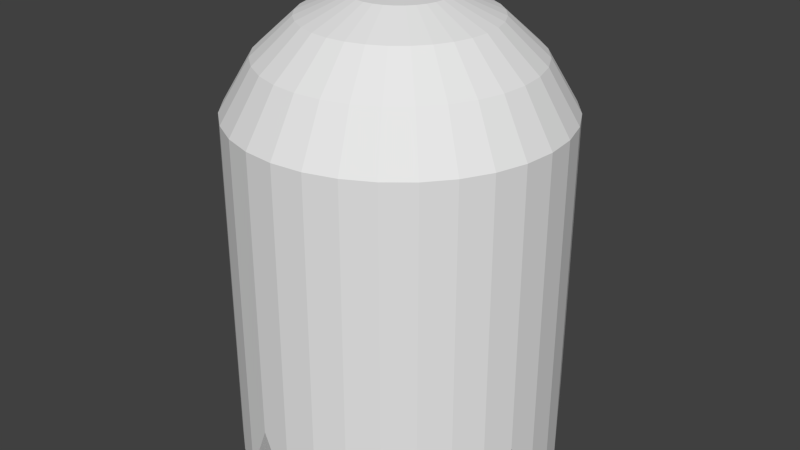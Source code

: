 # Source: ghost.blend  (saved by Blender 2.69.11; exported with 4.5.12 LTS)
import bpy
from mathutils import Matrix  # noqa: F401  (used for matrix-valued properties, if any)

bpy.ops.wm.read_factory_settings(use_empty=True)
scene = bpy.context.scene
scene.name = 'Scene'

# ---- collections
col_collection_1 = bpy.data.collections.new('Collection 1'); scene.collection.children.link(col_collection_1)

# ---- world
world_world = bpy.data.worlds.new('World'); scene.world = world_world
world_world.color = (0.05088, 0.05088, 0.05088)
world_world.use_sun_shadow = False
world_world.sun_shadow_jitter_overblur = 0.0
world_world.cycles.sampling_method = 'MANUAL'
world_world.cycles.sample_map_resolution = 256

# ---- meshes
me_cylinder_001 = bpy.data.meshes.new('Cylinder.001')
me_cylinder_001.from_pydata([(0.0, 0.0, -1.61), (0.0, 0.0, 1.217), (0.0, 1.0, -1.61), (8.431e-08, 0.29, 1.195), (0.1951, 0.9808, -1.217), (0.05657, 0.2844, 1.195), (0.3827, 0.9239, -1.61), (0.111, 0.2679, 1.195), (0.5556, 0.8315, -1.61), (0.1611, 0.2411, 1.195), (0.7071, 0.7071, -1.61), (0.205, 0.205, 1.195), (0.8315, 0.5556, -1.217), (0.2411, 0.1611, 1.195), (0.9239, 0.3827, -1.61), (0.2679, 0.111, 1.195), (0.9808, 0.1951, -1.61), (0.2844, 0.05657, 1.195), (1.0, 7.55e-08, -1.61), (0.29, 2.242e-07, 1.195), (0.9808, -0.1951, -1.217), (0.2844, -0.05657, 1.195), (0.9239, -0.3827, -1.61), (0.2679, -0.111, 1.195), (0.8315, -0.5556, -1.61), (0.2411, -0.1611, 1.195), (0.7071, -0.7071, -1.61), (0.205, -0.205, 1.195), (0.5556, -0.8315, -1.217), (0.1611, -0.2411, 1.195), (0.3827, -0.9239, -1.61), (0.111, -0.2679, 1.195), (0.1951, -0.9808, -1.61), (0.05657, -0.2844, 1.195), (-3.258e-07, -1.0, -1.61), (-1.017e-08, -0.29, 1.195), (-0.1951, -0.9808, -1.217), (-0.05657, -0.2844, 1.195), (-0.3827, -0.9239, -1.61), (-0.111, -0.2679, 1.195), (-0.5556, -0.8315, -1.61), (-0.1611, -0.2411, 1.195), (-0.7071, -0.7071, -1.61), (-0.205, -0.205, 1.195), (-0.8315, -0.5556, -1.217), (-0.2411, -0.1611, 1.195), (-0.9239, -0.3827, -1.61), (-0.2679, -0.111, 1.195), (-0.9808, -0.1951, -1.61), (-0.2844, -0.05657, 1.195), (-1.0, 9.656e-07, -1.61), (-0.29, 4.823e-07, 1.195), (-0.9808, 0.1951, -1.217), (-0.2844, 0.05657, 1.195), (-0.9239, 0.3827, -1.61), (-0.2679, 0.111, 1.195), (-0.8315, 0.5556, -1.61), (-0.2411, 0.1611, 1.195), (-0.7071, 0.7071, -1.61), (-0.205, 0.205, 1.195), (-0.5556, 0.8315, -1.217), (-0.1611, 0.2411, 1.195), (-0.3827, 0.9239, -1.61), (-0.111, 0.2679, 1.195), (-0.1951, 0.9808, -1.61), (-0.05657, 0.2844, 1.195), (5.074e-08, 0.5727, 1.075), (0.1117, 0.5617, 1.075), (0.2192, 0.5291, 1.075), (0.3182, 0.4762, 1.075), (0.4049, 0.4049, 1.075), (0.4762, 0.3182, 1.075), (0.5291, 0.2192, 1.075), (0.5617, 0.1117, 1.075), (0.5727, 1.65e-07, 1.075), (0.5617, -0.1117, 1.075), (0.5291, -0.2192, 1.075), (0.4762, -0.3182, 1.075), (0.4049, -0.4049, 1.075), (0.3182, -0.4762, 1.075), (0.2192, -0.5291, 1.075), (0.1117, -0.5617, 1.075), (-1.359e-07, -0.5727, 1.075), (-0.1117, -0.5617, 1.075), (-0.2192, -0.5291, 1.075), (-0.3182, -0.4762, 1.075), (-0.4049, -0.4049, 1.075), (-0.4762, -0.3182, 1.075), (-0.5291, -0.2192, 1.075), (-0.5617, -0.1117, 1.075), (-0.5727, 6.748e-07, 1.075), (-0.5617, 0.1117, 1.075), (-0.5291, 0.2192, 1.075), (-0.4762, 0.3182, 1.075), (-0.4049, 0.4049, 1.075), (-0.3182, 0.4762, 1.075), (-0.2192, 0.5291, 1.075), (-0.1117, 0.5617, 1.075), (0.1589, 0.7988, 0.8526), (0.3117, 0.7525, 0.8526), (0.4525, 0.6772, 0.8526), (0.5759, 0.5759, 0.8526), (0.6772, 0.4525, 0.8526), (0.7525, 0.3117, 0.8526), (0.7988, 0.1589, 0.8526), (0.8144, 1.178e-07, 0.8526), (0.7988, -0.1589, 0.8526), (0.7525, -0.3117, 0.8526), (0.6772, -0.4525, 0.8526), (0.5759, -0.5759, 0.8526), (0.4525, -0.6772, 0.8526), (0.3117, -0.7525, 0.8526), (0.1589, -0.7988, 0.8526), (-2.433e-07, -0.8144, 0.8526), (-0.1589, -0.7988, 0.8526), (-0.3117, -0.7525, 0.8526), (-0.4525, -0.6772, 0.8526), (-0.5759, -0.5759, 0.8526), (-0.6772, -0.4525, 0.8526), (-0.7525, -0.3117, 0.8526), (-0.7988, -0.1589, 0.8526), (-0.8144, 8.428e-07, 0.8526), (-0.7988, 0.1589, 0.8526), (-0.7525, 0.3117, 0.8526), (-0.6772, 0.4525, 0.8526), (-0.5759, 0.5759, 0.8526), (-0.4525, 0.6772, 0.8526), (-0.3117, 0.7525, 0.8526), (-0.1589, 0.7988, 0.8526), (2.203e-08, 0.8144, 0.8526), (0.1951, 0.9808, 0.5401), (0.3827, 0.9239, 0.5401), (0.5556, 0.8315, 0.5401), (0.7071, 0.7071, 0.5401), (0.8315, 0.5556, 0.5401), (0.9239, 0.3827, 0.5401), (0.9808, 0.1951, 0.5401), (1.0, 7.55e-08, 0.5401), (0.9808, -0.1951, 0.5401), (0.9239, -0.3827, 0.5401), (0.8315, -0.5556, 0.5401), (0.7071, -0.7071, 0.5401), (0.5556, -0.8315, 0.5401), (0.3827, -0.9239, 0.5401), (0.1951, -0.9808, 0.5401), (-3.258e-07, -1.0, 0.5401), (-0.1951, -0.9808, 0.5401), (-0.3827, -0.9239, 0.5401), (-0.5556, -0.8315, 0.5401), (-0.7071, -0.7071, 0.5401), (-0.8315, -0.5556, 0.5401), (-0.9239, -0.3827, 0.5401), (-0.9808, -0.1951, 0.5401), (-1.0, 9.656e-07, 0.5401), (-0.9808, 0.1951, 0.5401), (-0.9239, 0.3827, 0.5401), (-0.8315, 0.5556, 0.5401), (-0.7071, 0.7071, 0.5401), (-0.5556, 0.8315, 0.5401), (-0.3827, 0.9239, 0.5401), (-0.1951, 0.9808, 0.5401), (0.0, 1.0, 0.5401), (0.1951, 0.9808, -0.3295), (0.3827, 0.9239, -0.5239), (0.5556, 0.8315, -0.5239), (0.7071, 0.7071, -0.5239), (0.8315, 0.5556, -0.3295), (0.9239, 0.3827, -0.5239), (0.9808, 0.1951, -0.5239), (1.0, 7.55e-08, -0.5239), (0.9808, -0.1951, -0.3295), (0.9239, -0.3827, -0.5239), (0.8315, -0.5556, -0.5239), (0.7071, -0.7071, -0.5239), (0.5556, -0.8315, -0.3295), (0.3827, -0.9239, -0.5239), (0.1951, -0.9808, -0.5239), (-3.258e-07, -1.0, -0.5239), (-0.1951, -0.9808, -0.3295), (-0.3827, -0.9239, -0.5239), (-0.5556, -0.8315, -0.5239), (-0.7071, -0.7071, -0.5239), (-0.8315, -0.5556, -0.3295), (-0.9239, -0.3827, -0.5239), (-0.9808, -0.1951, -0.5239), (-1.0, 9.656e-07, -0.5239), (-0.9808, 0.1951, -0.3295), (-0.9239, 0.3827, -0.5239), (-0.8315, 0.5556, -0.5239), (-0.7071, 0.7071, -0.5239), (-0.5556, 0.8315, -0.3295), (-0.3827, 0.9239, -0.5239), (-0.1951, 0.9808, -0.5239), (0.0, 1.0, -0.5239)], [], [(0, 2, 4), (1, 5, 3), (66, 3, 5, 67), (0, 4, 6), (1, 7, 5), (67, 5, 7, 68), (0, 6, 8), (1, 9, 7), (68, 7, 9, 69), (0, 8, 10), (1, 11, 9), (69, 9, 11, 70), (0, 10, 12), (1, 13, 11), (70, 11, 13, 71), (0, 12, 14), (1, 15, 13), (71, 13, 15, 72), (0, 14, 16), (1, 17, 15), (72, 15, 17, 73), (0, 16, 18), (1, 19, 17), (73, 17, 19, 74), (0, 18, 20), (1, 21, 19), (74, 19, 21, 75), (0, 20, 22), (1, 23, 21), (75, 21, 23, 76), (0, 22, 24), (1, 25, 23), (76, 23, 25, 77), (0, 24, 26), (1, 27, 25), (77, 25, 27, 78), (0, 26, 28), (1, 29, 27), (78, 27, 29, 79), (0, 28, 30), (1, 31, 29), (79, 29, 31, 80), (0, 30, 32), (1, 33, 31), (80, 31, 33, 81), (0, 32, 34), (1, 35, 33), (81, 33, 35, 82), (0, 34, 36), (1, 37, 35), (82, 35, 37, 83), (0, 36, 38), (1, 39, 37), (83, 37, 39, 84), (0, 38, 40), (1, 41, 39), (84, 39, 41, 85), (0, 40, 42), (1, 43, 41), (85, 41, 43, 86), (0, 42, 44), (1, 45, 43), (86, 43, 45, 87), (0, 44, 46), (1, 47, 45), (87, 45, 47, 88), (0, 46, 48), (1, 49, 47), (88, 47, 49, 89), (0, 48, 50), (1, 51, 49), (89, 49, 51, 90), (0, 50, 52), (1, 53, 51), (90, 51, 53, 91), (0, 52, 54), (1, 55, 53), (91, 53, 55, 92), (0, 54, 56), (1, 57, 55), (92, 55, 57, 93), (0, 56, 58), (1, 59, 57), (93, 57, 59, 94), (0, 58, 60), (1, 61, 59), (94, 59, 61, 95), (0, 60, 62), (1, 63, 61), (95, 61, 63, 96), (0, 62, 64), (1, 65, 63), (96, 63, 65, 97), (0, 64, 2), (1, 3, 65), (97, 65, 3, 66), (129, 66, 67, 98), (98, 67, 68, 99), (99, 68, 69, 100), (100, 69, 70, 101), (101, 70, 71, 102), (102, 71, 72, 103), (103, 72, 73, 104), (104, 73, 74, 105), (105, 74, 75, 106), (106, 75, 76, 107), (107, 76, 77, 108), (108, 77, 78, 109), (109, 78, 79, 110), (110, 79, 80, 111), (111, 80, 81, 112), (112, 81, 82, 113), (113, 82, 83, 114), (114, 83, 84, 115), (115, 84, 85, 116), (116, 85, 86, 117), (117, 86, 87, 118), (118, 87, 88, 119), (119, 88, 89, 120), (120, 89, 90, 121), (121, 90, 91, 122), (122, 91, 92, 123), (123, 92, 93, 124), (124, 93, 94, 125), (125, 94, 95, 126), (126, 95, 96, 127), (127, 96, 97, 128), (128, 97, 66, 129), (161, 129, 98, 130), (130, 98, 99, 131), (131, 99, 100, 132), (132, 100, 101, 133), (133, 101, 102, 134), (134, 102, 103, 135), (135, 103, 104, 136), (136, 104, 105, 137), (137, 105, 106, 138), (138, 106, 107, 139), (139, 107, 108, 140), (140, 108, 109, 141), (141, 109, 110, 142), (142, 110, 111, 143), (143, 111, 112, 144), (144, 112, 113, 145), (145, 113, 114, 146), (146, 114, 115, 147), (147, 115, 116, 148), (148, 116, 117, 149), (149, 117, 118, 150), (150, 118, 119, 151), (151, 119, 120, 152), (152, 120, 121, 153), (153, 121, 122, 154), (154, 122, 123, 155), (155, 123, 124, 156), (156, 124, 125, 157), (157, 125, 126, 158), (158, 126, 127, 159), (159, 127, 128, 160), (160, 128, 129, 161), (193, 161, 130, 162), (162, 130, 131, 163), (163, 131, 132, 164), (164, 132, 133, 165), (165, 133, 134, 166), (166, 134, 135, 167), (167, 135, 136, 168), (168, 136, 137, 169), (169, 137, 138, 170), (170, 138, 139, 171), (171, 139, 140, 172), (172, 140, 141, 173), (173, 141, 142, 174), (174, 142, 143, 175), (175, 143, 144, 176), (176, 144, 145, 177), (177, 145, 146, 178), (178, 146, 147, 179), (179, 147, 148, 180), (180, 148, 149, 181), (181, 149, 150, 182), (182, 150, 151, 183), (183, 151, 152, 184), (184, 152, 153, 185), (185, 153, 154, 186), (186, 154, 155, 187), (187, 155, 156, 188), (188, 156, 157, 189), (189, 157, 158, 190), (190, 158, 159, 191), (191, 159, 160, 192), (192, 160, 161, 193), (2, 193, 162, 4), (4, 162, 163, 6), (6, 163, 164, 8), (8, 164, 165, 10), (10, 165, 166, 12), (12, 166, 167, 14), (14, 167, 168, 16), (16, 168, 169, 18), (18, 169, 170, 20), (20, 170, 171, 22), (22, 171, 172, 24), (24, 172, 173, 26), (26, 173, 174, 28), (28, 174, 175, 30), (30, 175, 176, 32), (32, 176, 177, 34), (34, 177, 178, 36), (36, 178, 179, 38), (38, 179, 180, 40), (40, 180, 181, 42), (42, 181, 182, 44), (44, 182, 183, 46), (46, 183, 184, 48), (48, 184, 185, 50), (50, 185, 186, 52), (52, 186, 187, 54), (54, 187, 188, 56), (56, 188, 189, 58), (58, 189, 190, 60), (60, 190, 191, 62), (62, 191, 192, 64), (64, 192, 193, 2)])
_uv = me_cylinder_001.uv_layers.new(name='UVMap')
_uv.uv.foreach_set('vector', [0.6867, 0.6431, 0.5934, 0.5065, 0.6302, 0.4785, 0.1618, 0.6824, 0.1652, 0.7135, 0.159, 0.7136, 0.1558, 0.7479, 0.159, 0.7136, 0.1652, 0.7135, 0.1688, 0.7479, 0.6867, 0.6431, 0.6302, 0.4785, 0.6764, 0.478, 0.1618, 0.6824, 0.1713, 0.7123, 0.1652, 0.7135, 0.1688, 0.7479, 0.1652, 0.7135, 0.1713, 0.7123, 0.1814, 0.7453, 0.6867, 0.6431, 0.6764, 0.478, 0.6969, 0.478, 0.1618, 0.6824, 0.177, 0.7099, 0.1713, 0.7123, 0.1814, 0.7453, 0.1713, 0.7123, 0.177, 0.7099, 0.1934, 0.7403, 0.6867, 0.6431, 0.6969, 0.478, 0.7173, 0.4805, 0.1618, 0.6824, 0.1821, 0.7064, 0.177, 0.7099, 0.1934, 0.7403, 0.177, 0.7099, 0.1821, 0.7064, 0.2042, 0.7331, 0.6867, 0.6431, 0.7173, 0.4805, 0.7631, 0.4868, 0.1618, 0.6824, 0.1864, 0.702, 0.1821, 0.7064, 0.2042, 0.7331, 0.1821, 0.7064, 0.1864, 0.702, 0.2134, 0.724, 0.6867, 0.6431, 0.7631, 0.4868, 0.7962, 0.5191, 0.1618, 0.6824, 0.1899, 0.6969, 0.1864, 0.702, 0.2134, 0.724, 0.1864, 0.702, 0.1899, 0.6969, 0.2206, 0.7132, 0.6867, 0.6431, 0.7962, 0.5191, 0.8107, 0.5336, 0.1618, 0.6824, 0.1922, 0.6912, 0.1899, 0.6969, 0.2206, 0.7132, 0.1899, 0.6969, 0.1922, 0.6912, 0.2255, 0.7012, 0.6867, 0.6431, 0.8107, 0.5336, 0.8233, 0.5498, 0.1618, 0.6824, 0.1933, 0.6852, 0.1922, 0.6912, 0.2255, 0.7012, 0.1922, 0.6912, 0.1933, 0.6852, 0.228, 0.6884, 0.6867, 0.6431, 0.8233, 0.5498, 0.8512, 0.5866, 0.1618, 0.6824, 0.1933, 0.679, 0.1933, 0.6852, 0.228, 0.6884, 0.1933, 0.6852, 0.1933, 0.679, 0.2279, 0.6755, 0.6867, 0.6431, 0.8512, 0.5866, 0.8518, 0.6328, 0.1618, 0.6824, 0.192, 0.673, 0.1933, 0.679, 0.2279, 0.6755, 0.1933, 0.679, 0.192, 0.673, 0.2252, 0.6627, 0.6867, 0.6431, 0.8518, 0.6328, 0.8518, 0.6534, 0.1618, 0.6824, 0.1896, 0.6673, 0.192, 0.673, 0.2252, 0.6627, 0.192, 0.673, 0.1896, 0.6673, 0.2201, 0.6508, 0.6867, 0.6431, 0.8518, 0.6534, 0.8492, 0.6738, 0.1618, 0.6824, 0.1861, 0.6622, 0.1896, 0.6673, 0.2201, 0.6508, 0.1896, 0.6673, 0.1861, 0.6622, 0.2127, 0.6401, 0.6867, 0.6431, 0.8492, 0.6738, 0.843, 0.7196, 0.1618, 0.6824, 0.1816, 0.6579, 0.1861, 0.6622, 0.2127, 0.6401, 0.1861, 0.6622, 0.1816, 0.6579, 0.2034, 0.6311, 0.6867, 0.6431, 0.843, 0.7196, 0.8107, 0.7526, 0.1618, 0.6824, 0.1764, 0.6546, 0.1816, 0.6579, 0.2034, 0.6311, 0.1816, 0.6579, 0.1764, 0.6546, 0.1926, 0.624, 0.6867, 0.6431, 0.8107, 0.7526, 0.7962, 0.7671, 0.1618, 0.6824, 0.1707, 0.6523, 0.1764, 0.6546, 0.1926, 0.624, 0.1764, 0.6546, 0.1707, 0.6523, 0.1806, 0.6192, 0.6867, 0.6431, 0.7962, 0.7671, 0.7799, 0.7797, 0.1618, 0.6824, 0.1646, 0.6511, 0.1707, 0.6523, 0.1806, 0.6192, 0.1707, 0.6523, 0.1646, 0.6511, 0.1678, 0.6167, 0.6867, 0.6431, 0.7799, 0.7797, 0.7431, 0.8077, 0.1618, 0.6824, 0.1584, 0.6512, 0.1646, 0.6511, 0.1678, 0.6167, 0.1646, 0.6511, 0.1584, 0.6512, 0.1549, 0.6168, 0.6867, 0.6431, 0.7431, 0.8077, 0.6969, 0.8082, 0.1618, 0.6824, 0.1524, 0.6524, 0.1584, 0.6512, 0.1549, 0.6168, 0.1584, 0.6512, 0.1524, 0.6524, 0.1422, 0.6194, 0.6867, 0.6431, 0.6969, 0.8082, 0.6764, 0.8082, 0.1618, 0.6824, 0.1467, 0.6548, 0.1524, 0.6524, 0.1422, 0.6194, 0.1524, 0.6524, 0.1467, 0.6548, 0.1302, 0.6244, 0.6867, 0.6431, 0.6764, 0.8082, 0.656, 0.8057, 0.1618, 0.6824, 0.1415, 0.6583, 0.1467, 0.6548, 0.1302, 0.6244, 0.1467, 0.6548, 0.1415, 0.6583, 0.1195, 0.6316, 0.6867, 0.6431, 0.656, 0.8057, 0.6102, 0.7994, 0.1618, 0.6824, 0.1372, 0.6626, 0.1415, 0.6583, 0.1195, 0.6316, 0.1415, 0.6583, 0.1372, 0.6626, 0.1103, 0.6407, 0.6867, 0.6431, 0.6102, 0.7994, 0.5772, 0.7671, 0.1618, 0.6824, 0.1338, 0.6678, 0.1372, 0.6626, 0.1103, 0.6407, 0.1372, 0.6626, 0.1338, 0.6678, 0.1031, 0.6515, 0.6867, 0.6431, 0.5772, 0.7671, 0.5626, 0.7526, 0.1618, 0.6824, 0.1315, 0.6735, 0.1338, 0.6678, 0.1031, 0.6515, 0.1338, 0.6678, 0.1315, 0.6735, 0.09812, 0.6635, 0.6867, 0.6431, 0.5626, 0.7526, 0.55, 0.7364, 0.1618, 0.6824, 0.1303, 0.6795, 0.1315, 0.6735, 0.09812, 0.6635, 0.1315, 0.6735, 0.1303, 0.6795, 0.09564, 0.6762, 0.6867, 0.6431, 0.55, 0.7364, 0.5221, 0.6996, 0.1618, 0.6824, 0.1304, 0.6857, 0.1303, 0.6795, 0.09564, 0.6762, 0.1303, 0.6795, 0.1304, 0.6857, 0.09574, 0.6892, 0.6867, 0.6431, 0.5221, 0.6996, 0.5215, 0.6534, 0.1618, 0.6824, 0.1317, 0.6917, 0.1304, 0.6857, 0.09574, 0.6892, 0.1304, 0.6857, 0.1317, 0.6917, 0.09842, 0.7019, 0.6867, 0.6431, 0.5215, 0.6534, 0.5215, 0.6328, 0.1618, 0.6824, 0.1341, 0.6974, 0.1317, 0.6917, 0.09842, 0.7019, 0.1317, 0.6917, 0.1341, 0.6974, 0.1036, 0.7139, 0.6867, 0.6431, 0.5215, 0.6328, 0.5241, 0.6125, 0.1618, 0.6824, 0.1376, 0.7024, 0.1341, 0.6974, 0.1036, 0.7139, 0.1341, 0.6974, 0.1376, 0.7024, 0.1109, 0.7246, 0.6867, 0.6431, 0.5241, 0.6125, 0.5303, 0.5667, 0.1618, 0.6824, 0.142, 0.7067, 0.1376, 0.7024, 0.1109, 0.7246, 0.1376, 0.7024, 0.142, 0.7067, 0.1202, 0.7336, 0.6867, 0.6431, 0.5303, 0.5667, 0.5626, 0.5336, 0.1618, 0.6824, 0.1472, 0.7101, 0.142, 0.7067, 0.1202, 0.7336, 0.142, 0.7067, 0.1472, 0.7101, 0.1311, 0.7407, 0.6867, 0.6431, 0.5626, 0.5336, 0.5772, 0.5191, 0.1618, 0.6824, 0.153, 0.7124, 0.1472, 0.7101, 0.1311, 0.7407, 0.1472, 0.7101, 0.153, 0.7124, 0.1431, 0.7455, 0.6867, 0.6431, 0.5772, 0.5191, 0.5934, 0.5065, 0.1618, 0.6824, 0.159, 0.7136, 0.153, 0.7124, 0.1431, 0.7455, 0.153, 0.7124, 0.159, 0.7136, 0.1558, 0.7479, 0.1518, 0.7881, 0.1558, 0.7479, 0.1688, 0.7479, 0.1726, 0.7881, 0.1726, 0.7881, 0.1688, 0.7479, 0.1814, 0.7453, 0.193, 0.7841, 0.193, 0.7841, 0.1814, 0.7453, 0.1934, 0.7403, 0.2123, 0.7762, 0.2123, 0.7762, 0.1934, 0.7403, 0.2042, 0.7331, 0.2298, 0.7647, 0.2298, 0.7647, 0.2042, 0.7331, 0.2134, 0.724, 0.2447, 0.7501, 0.2447, 0.7501, 0.2134, 0.724, 0.2206, 0.7132, 0.2566, 0.7327, 0.2566, 0.7327, 0.2206, 0.7132, 0.2255, 0.7012, 0.2648, 0.7132, 0.2648, 0.7132, 0.2255, 0.7012, 0.228, 0.6884, 0.269, 0.6925, 0.269, 0.6925, 0.228, 0.6884, 0.2279, 0.6755, 0.2688, 0.6713, 0.2688, 0.6713, 0.2279, 0.6755, 0.2252, 0.6627, 0.2644, 0.6507, 0.2644, 0.6507, 0.2252, 0.6627, 0.2201, 0.6508, 0.256, 0.6314, 0.256, 0.6314, 0.2201, 0.6508, 0.2127, 0.6401, 0.244, 0.6141, 0.244, 0.6141, 0.2127, 0.6401, 0.2034, 0.6311, 0.229, 0.5996, 0.229, 0.5996, 0.2034, 0.6311, 0.1926, 0.624, 0.2115, 0.5883, 0.2115, 0.5883, 0.1926, 0.624, 0.1806, 0.6192, 0.1922, 0.5805, 0.1922, 0.5805, 0.1806, 0.6192, 0.1678, 0.6167, 0.1718, 0.5766, 0.1718, 0.5766, 0.1678, 0.6167, 0.1549, 0.6168, 0.151, 0.5766, 0.151, 0.5766, 0.1549, 0.6168, 0.1422, 0.6194, 0.1306, 0.5806, 0.1306, 0.5806, 0.1422, 0.6194, 0.1302, 0.6244, 0.1114, 0.5885, 0.1114, 0.5885, 0.1302, 0.6244, 0.1195, 0.6316, 0.09389, 0.5999, 0.09389, 0.5999, 0.1195, 0.6316, 0.1103, 0.6407, 0.07892, 0.6146, 0.07892, 0.6146, 0.1103, 0.6407, 0.1031, 0.6515, 0.06706, 0.632, 0.06706, 0.632, 0.1031, 0.6515, 0.09812, 0.6635, 0.05882, 0.6514, 0.05882, 0.6514, 0.09812, 0.6635, 0.09564, 0.6762, 0.05464, 0.6722, 0.05464, 0.6722, 0.09564, 0.6762, 0.09574, 0.6892, 0.05483, 0.6934, 0.05483, 0.6934, 0.09574, 0.6892, 0.09842, 0.7019, 0.05927, 0.714, 0.05927, 0.714, 0.09842, 0.7019, 0.1036, 0.7139, 0.06767, 0.7333, 0.06767, 0.7333, 0.1036, 0.7139, 0.1109, 0.7246, 0.07963, 0.7505, 0.07963, 0.7505, 0.1109, 0.7246, 0.1202, 0.7336, 0.09465, 0.7651, 0.09465, 0.7651, 0.1202, 0.7336, 0.1311, 0.7407, 0.1121, 0.7764, 0.1121, 0.7764, 0.1311, 0.7407, 0.1431, 0.7455, 0.1314, 0.7842, 0.1314, 0.7842, 0.1431, 0.7455, 0.1558, 0.7479, 0.1518, 0.7881, 0.1468, 0.84, 0.1518, 0.7881, 0.1726, 0.7881, 0.1776, 0.84, 0.1776, 0.84, 0.1726, 0.7881, 0.193, 0.7841, 0.2078, 0.8342, 0.2078, 0.8342, 0.193, 0.7841, 0.2123, 0.7762, 0.2365, 0.8227, 0.2365, 0.8227, 0.2123, 0.7762, 0.2298, 0.7647, 0.2626, 0.8059, 0.2626, 0.8059, 0.2298, 0.7647, 0.2447, 0.7501, 0.2852, 0.7843, 0.2852, 0.7843, 0.2447, 0.7501, 0.2566, 0.7327, 0.3034, 0.7585, 0.3034, 0.7585, 0.2566, 0.7327, 0.2648, 0.7132, 0.3164, 0.7294, 0.3164, 0.7294, 0.2648, 0.7132, 0.269, 0.6925, 0.3235, 0.6977, 0.3235, 0.6977, 0.269, 0.6925, 0.2688, 0.6713, 0.3225, 0.6653, 0.3225, 0.6653, 0.2688, 0.6713, 0.2644, 0.6507, 0.3153, 0.6342, 0.3153, 0.6342, 0.2644, 0.6507, 0.256, 0.6314, 0.3023, 0.6055, 0.3023, 0.6055, 0.256, 0.6314, 0.244, 0.6141, 0.2842, 0.58, 0.2842, 0.58, 0.244, 0.6141, 0.229, 0.5996, 0.2617, 0.5586, 0.2617, 0.5586, 0.229, 0.5996, 0.2115, 0.5883, 0.2356, 0.5419, 0.2356, 0.5419, 0.2115, 0.5883, 0.1922, 0.5805, 0.207, 0.5305, 0.207, 0.5305, 0.1922, 0.5805, 0.1718, 0.5766, 0.1768, 0.5247, 0.1768, 0.5247, 0.1718, 0.5766, 0.151, 0.5766, 0.1461, 0.5247, 0.1461, 0.5247, 0.151, 0.5766, 0.1306, 0.5806, 0.1158, 0.5305, 0.1158, 0.5305, 0.1306, 0.5806, 0.1114, 0.5885, 0.08714, 0.5419, 0.08714, 0.5419, 0.1114, 0.5885, 0.09389, 0.5999, 0.061, 0.5587, 0.061, 0.5587, 0.09389, 0.5999, 0.07892, 0.6146, 0.0384, 0.5803, 0.0384, 0.5803, 0.07892, 0.6146, 0.06706, 0.632, 0.02021, 0.6061, 0.02021, 0.6061, 0.06706, 0.632, 0.05882, 0.6514, 0.007226, 0.6353, 0.007226, 0.6353, 0.05882, 0.6514, 0.05464, 0.6722, 0.000165, 0.667, 0.000165, 0.667, 0.05464, 0.6722, 0.05483, 0.6934, 0.00113, 0.6994, 0.00113, 0.6994, 0.05483, 0.6934, 0.05927, 0.714, 0.008374, 0.7305, 0.008374, 0.7305, 0.05927, 0.714, 0.06767, 0.7333, 0.02137, 0.7592, 0.02137, 0.7592, 0.06767, 0.7333, 0.07963, 0.7505, 0.03949, 0.7847, 0.03949, 0.7847, 0.07963, 0.7505, 0.09465, 0.7651, 0.06199, 0.8061, 0.06199, 0.8061, 0.09465, 0.7651, 0.1121, 0.7764, 0.08801, 0.8228, 0.08801, 0.8228, 0.1121, 0.7764, 0.1314, 0.7842, 0.1166, 0.8342, 0.1166, 0.8342, 0.1314, 0.7842, 0.1518, 0.7881, 0.1468, 0.84, 0.8276, 0.4711, 0.7854, 0.3138, 0.7989, 0.308, 0.8574, 0.4176, 0.8574, 0.4176, 0.7989, 0.308, 0.8111, 0.2996, 0.9165, 0.4213, 0.9165, 0.4213, 0.8111, 0.2996, 0.822, 0.2884, 0.9471, 0.3911, 0.9471, 0.3911, 0.822, 0.2884, 0.8306, 0.2752, 0.9726, 0.356, 0.9726, 0.356, 0.8306, 0.2752, 0.8357, 0.2613, 0.9554, 0.297, 0.9554, 0.297, 0.8357, 0.2613, 0.8386, 0.2465, 0.9998, 0.2575, 0.9998, 0.2575, 0.8386, 0.2465, 0.8381, 0.2307, 0.9998, 0.2144, 0.9998, 0.2144, 0.8381, 0.2307, 0.8347, 0.2153, 0.9929, 0.1714, 0.9929, 0.1714, 0.8347, 0.2153, 0.8285, 0.2017, 0.9387, 0.1419, 0.9387, 0.1419, 0.8285, 0.2017, 0.8201, 0.189, 0.942, 0.08262, 0.942, 0.08262, 0.8201, 0.189, 0.8085, 0.1782, 0.9115, 0.05218, 0.9115, 0.05218, 0.8085, 0.1782, 0.7951, 0.1697, 0.8762, 0.02678, 0.8762, 0.02678, 0.7951, 0.1697, 0.7809, 0.1643, 0.817, 0.04431, 0.817, 0.04431, 0.7809, 0.1643, 0.7662, 0.1611, 0.7775, 0.000165, 0.7775, 0.000165, 0.7662, 0.1611, 0.7503, 0.1617, 0.7346, 0.000165, 0.7346, 0.000165, 0.7503, 0.1617, 0.7348, 0.1651, 0.6918, 0.007088, 0.6918, 0.007088, 0.7348, 0.1651, 0.7211, 0.1708, 0.6624, 0.06113, 0.6624, 0.06113, 0.7211, 0.1708, 0.7089, 0.1789, 0.6035, 0.05776, 0.6035, 0.05776, 0.7089, 0.1789, 0.698, 0.1901, 0.5733, 0.08796, 0.5733, 0.08796, 0.698, 0.1901, 0.6896, 0.2032, 0.548, 0.123, 0.548, 0.123, 0.6896, 0.2032, 0.6844, 0.2168, 0.5654, 0.1817, 0.5654, 0.1817, 0.6844, 0.2168, 0.6818, 0.2315, 0.5215, 0.2211, 0.5215, 0.2211, 0.6818, 0.2315, 0.6822, 0.2472, 0.5217, 0.2639, 0.5217, 0.2639, 0.6822, 0.2472, 0.6857, 0.2625, 0.5287, 0.3065, 0.5287, 0.3065, 0.6857, 0.2625, 0.692, 0.276, 0.5826, 0.3356, 0.5826, 0.3356, 0.692, 0.276, 0.7007, 0.2885, 0.5793, 0.3944, 0.5793, 0.3944, 0.7007, 0.2885, 0.7124, 0.2993, 0.6096, 0.4246, 0.6096, 0.4246, 0.7124, 0.2993, 0.726, 0.3079, 0.6445, 0.4499, 0.6445, 0.4499, 0.726, 0.3079, 0.7398, 0.3138, 0.7033, 0.4329, 0.7033, 0.4329, 0.7398, 0.3138, 0.7542, 0.3169, 0.7422, 0.4773, 0.7422, 0.4773, 0.7542, 0.3169, 0.77, 0.3169, 0.7849, 0.4777, 0.7849, 0.4777, 0.77, 0.3169, 0.7854, 0.3138, 0.8276, 0.4711, 0.3233, 0.5196, 0.2855, 0.3471, 0.2947, 0.3299, 0.3463, 0.43, 0.3463, 0.43, 0.2947, 0.3299, 0.3143, 0.3321, 0.4304, 0.4623, 0.4304, 0.4623, 0.3143, 0.3321, 0.327, 0.32, 0.4601, 0.4328, 0.4601, 0.4328, 0.327, 0.32, 0.3363, 0.3049, 0.4863, 0.3993, 0.4863, 0.3993, 0.3363, 0.3049, 0.3303, 0.2859, 0.4387, 0.32, 0.4387, 0.32, 0.3303, 0.2859, 0.3461, 0.2733, 0.521, 0.2833, 0.521, 0.2833, 0.3461, 0.2733, 0.3466, 0.2553, 0.5212, 0.2414, 0.5212, 0.2414, 0.3466, 0.2553, 0.3426, 0.2378, 0.5161, 0.1991, 0.5161, 0.1991, 0.3426, 0.2378, 0.3247, 0.2283, 0.4262, 0.1764, 0.4262, 0.1764, 0.3247, 0.2283, 0.3272, 0.2081, 0.459, 0.09264, 0.459, 0.09264, 0.3272, 0.2081, 0.3151, 0.1948, 0.4297, 0.0627, 0.4297, 0.0627, 0.3151, 0.1948, 0.2999, 0.1851, 0.3965, 0.0362, 0.3965, 0.0362, 0.2999, 0.1851, 0.2806, 0.1907, 0.3165, 0.08308, 0.3165, 0.08308, 0.2806, 0.1907, 0.2686, 0.1747, 0.281, 0.0007958, 0.281, 0.0007958, 0.2686, 0.1747, 0.251, 0.1737, 0.2392, 0.000165, 0.2392, 0.000165, 0.251, 0.1737, 0.2341, 0.1772, 0.197, 0.004831, 0.197, 0.004831, 0.2341, 0.1772, 0.2247, 0.1938, 0.1738, 0.09432, 0.1738, 0.09432, 0.2247, 0.1938, 0.2056, 0.1919, 0.08996, 0.0622, 0.08996, 0.0622, 0.2056, 0.1919, 0.1931, 0.2038, 0.06033, 0.09169, 0.06033, 0.09169, 0.1931, 0.2038, 0.1841, 0.2187, 0.03425, 0.1252, 0.03425, 0.1252, 0.1841, 0.2187, 0.1902, 0.2374, 0.0821, 0.2041, 0.0821, 0.2041, 0.1902, 0.2374, 0.1747, 0.2502, 0.0001651, 0.241, 0.0001651, 0.241, 0.1747, 0.2502, 0.1744, 0.2683, 0.000165, 0.2828, 0.000165, 0.2828, 0.1744, 0.2683, 0.1788, 0.286, 0.005334, 0.3249, 0.005334, 0.3249, 0.1788, 0.286, 0.1973, 0.2956, 0.09494, 0.3475, 0.09494, 0.3475, 0.1973, 0.2956, 0.1942, 0.3162, 0.06164, 0.4307, 0.06164, 0.4307, 0.1942, 0.3162, 0.206, 0.3299, 0.09061, 0.4608, 0.09061, 0.4608, 0.206, 0.3299, 0.2206, 0.3398, 0.1235, 0.4875, 0.1235, 0.4875, 0.2206, 0.3398, 0.2393, 0.3349, 0.2036, 0.4413, 0.2036, 0.4413, 0.2393, 0.3349, 0.2513, 0.3502, 0.2392, 0.5237, 0.2392, 0.5237, 0.2513, 0.3502, 0.2686, 0.3509, 0.2811, 0.5243, 0.2811, 0.5243, 0.2686, 0.3509, 0.2855, 0.3471, 0.3233, 0.5196])
me_cylinder_001.use_remesh_preserve_volume = False
me_cylinder_001.use_remesh_preserve_attributes = False
me_cylinder_001.use_mirror_vertex_groups = False
me_cylinder_001.update()

# ---- objects
ob_cylinder = bpy.data.objects.new('Cylinder', me_cylinder_001)

# ---- transforms, parenting, visibility, modifiers, constraints
ob_cylinder.location = (0.0, 0.0, 0.0)
ob_cylinder.lineart.crease_threshold = 0.0

# ---- collection membership
col_collection_1.objects.link(ob_cylinder)

# ---- scene / render settings (as saved in the file)
scene.frame_start = 1; scene.frame_end = 250; scene.frame_set(0)
scene.render.engine = 'BLENDER_EEVEE_NEXT'
scene.render.resolution_percentage = 50
scene.render.dither_intensity = 0.0
scene.cycles.use_denoising = False
scene.cycles.samples = 10
scene.cycles.sampling_pattern = 'TABULATED_SOBOL'
scene.cycles.light_sampling_threshold = 0.0
scene.cycles.use_adaptive_sampling = False
scene.cycles.use_light_tree = False
scene.cycles.blur_glossy = 0.0
scene.cycles.volume_bounces = 1
scene.cycles.pixel_filter_type = 'GAUSSIAN'
scene.cycles.sample_clamp_indirect = 0.0
scene.view_settings.view_transform = 'Standard'
bpy.context.view_layer.update()

# ---- added for rendering (the .blend has no active camera and no usable light): camera, sun
cam_auto = bpy.data.cameras.new('AutoCamera')
cam_auto.lens = 50.0
cam_auto.sensor_width = 36.0
cam_auto.clip_end = 1000.0
ob_auto_camera = bpy.data.objects.new('AutoCamera', cam_auto)
scene.collection.objects.link(ob_auto_camera)
ob_auto_camera.location = (3.7003, -4.44036, 2.76386)
ob_auto_camera.rotation_euler = (1.09748, -7.21219e-08, 0.694738)
scene.camera = ob_auto_camera
light_auto_sun = bpy.data.lights.new('AutoSun', 'SUN')
light_auto_sun.energy = 3.0
light_auto_sun.angle = 0.0523599
ob_auto_sun = bpy.data.objects.new('AutoSun', light_auto_sun)
scene.collection.objects.link(ob_auto_sun)
ob_auto_sun.rotation_euler = (0.872665, 0.174533, 0.523599)
bpy.context.view_layer.update()
